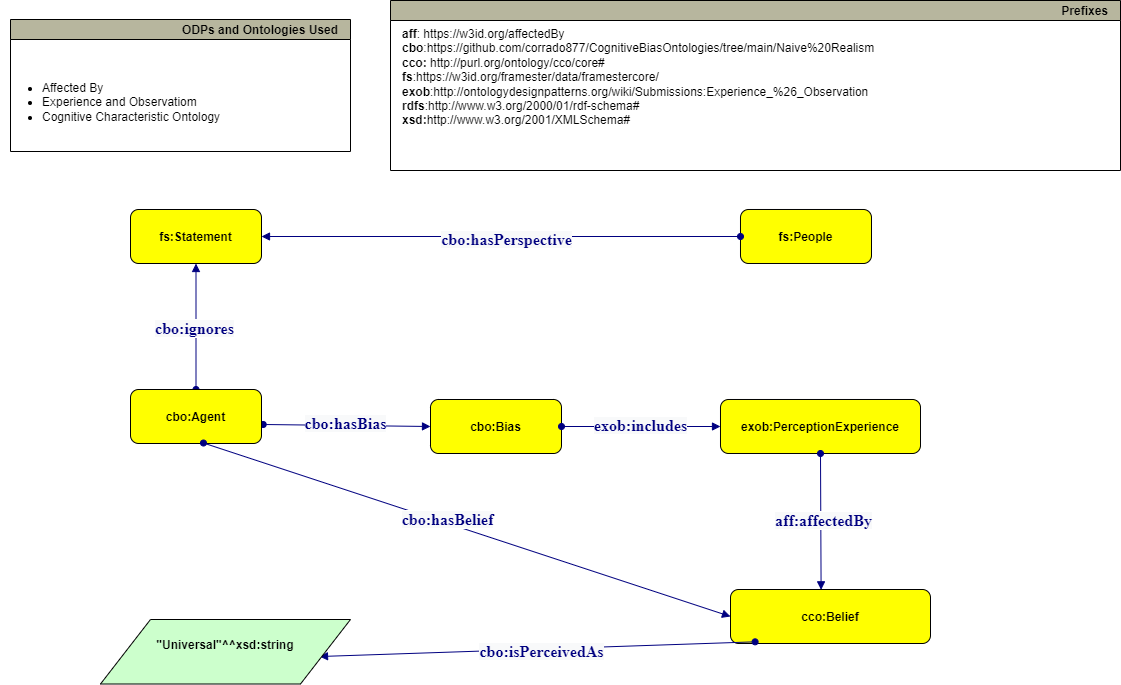

The diagram above was exported from draw.io. Its source (the exported page's mxGraphModel, read from the mxfile embedded in the PNG):
<mxGraphModel dx="2074" dy="964" grid="1" gridSize="10" guides="1" tooltips="1" connect="1" arrows="1" fold="1" page="1" pageScale="1" pageWidth="4681" pageHeight="3300" math="0" shadow="0">
  <root>
    <mxCell id="0" />
    <mxCell id="1" parent="0" />
    <mxCell id="EN4isxr8mFQcJcqiqdl0-3" value="Prefixes" style="graphMlID=n0;shape=swimlane;startSize=20;fillColor=#b7b69e;strokeColor=#000000;strokeWidth=1.0;align=right;spacingRight=10;fontStyle=1" vertex="1" parent="1">
      <mxGeometry x="440" y="61" width="730" height="170" as="geometry">
        <mxRectangle x="-550" y="110" width="100" height="30" as="alternateBounds" />
      </mxGeometry>
    </mxCell>
    <UserObject label="&lt;b style=&quot;border-color: var(--border-color);&quot;&gt;aff&lt;/b&gt;:&amp;nbsp;https://w3id.org/affectedBy&amp;nbsp;&lt;br&gt;&lt;b&gt;cbo&lt;/b&gt;:https://github.com/corrado877/CognitiveBiasOntologies/tree/main/Naive%20Realism&lt;br&gt;&lt;b style=&quot;border-color: var(--border-color);&quot;&gt;cco:&amp;nbsp;&lt;/b&gt;http://purl.org/ontology/cco/core#&lt;br&gt;&lt;b&gt;fs&lt;/b&gt;:https://w3id.org/framester/data/framestercore/&lt;div&gt;&lt;b style=&quot;background-color: initial;&quot;&gt;exob&lt;/b&gt;&lt;span style=&quot;background-color: initial;&quot;&gt;:http://ontologydesignpatterns.org/wiki/Submissions:Experience_%26_Observation&lt;/span&gt;&lt;br&gt;&lt;/div&gt;&lt;div&gt;&lt;b&gt;rdfs&lt;/b&gt;:http://www.w3.org/2000/01/rdf-schema#&lt;br&gt;&lt;b style=&quot;border-color: var(--border-color);&quot;&gt;xsd:&lt;/b&gt;&lt;span style=&quot;border-color: var(--border-color); background-color: initial;&quot;&gt;http://www.w3.org/2001/XMLSchema#&lt;/span&gt;&lt;/div&gt;" link="http://www.w3.org/2000/01/rdf-schema#" id="EN4isxr8mFQcJcqiqdl0-4">
      <mxCell style="text;whiteSpace=wrap;html=1;" vertex="1" parent="EN4isxr8mFQcJcqiqdl0-3">
        <mxGeometry x="10" y="20" width="690" height="180" as="geometry" />
      </mxCell>
    </UserObject>
    <mxCell id="EN4isxr8mFQcJcqiqdl0-5" value="ODPs and Ontologies Used" style="graphMlID=n0;shape=swimlane;startSize=20;fillColor=#b7b69e;strokeColor=#000000;strokeWidth=1.0;align=right;spacingRight=10;fontStyle=1" vertex="1" parent="1">
      <mxGeometry x="60" y="80" width="340" height="132" as="geometry" />
    </mxCell>
    <mxCell id="EN4isxr8mFQcJcqiqdl0-6" value="&lt;ul&gt;&lt;li&gt;Affected By&lt;/li&gt;&lt;li&gt;Experience and Observatiom&lt;/li&gt;&lt;li style=&quot;border-color: var(--border-color);&quot;&gt;Cognitive Characteristic Ontology&lt;/li&gt;&lt;/ul&gt;" style="text;html=1;strokeColor=none;fillColor=none;align=left;verticalAlign=middle;whiteSpace=wrap;rounded=0;" vertex="1" parent="EN4isxr8mFQcJcqiqdl0-5">
      <mxGeometry x="-10" y="12" width="270" height="142" as="geometry" />
    </mxCell>
    <mxCell id="EN4isxr8mFQcJcqiqdl0-8" value="" style="graphMlID=e0;rounded=0;endArrow=block;strokeColor=#000080;strokeWidth=1.0;startArrow=oval;startFill=1;endFill=1;entryX=0.5;entryY=1;entryDx=0;entryDy=0;" edge="1" parent="1" source="EN4isxr8mFQcJcqiqdl0-14" target="EN4isxr8mFQcJcqiqdl0-28">
      <mxGeometry relative="1" as="geometry">
        <mxPoint x="280" y="290" as="sourcePoint" />
        <mxPoint x="246" y="330" as="targetPoint" />
      </mxGeometry>
    </mxCell>
    <mxCell id="EN4isxr8mFQcJcqiqdl0-9" value="&lt;font face=&quot;dialog&quot; color=&quot;#000080&quot;&gt;&lt;span style=&quot;font-size: 16px; background-color: rgb(248, 249, 250);&quot;&gt;&lt;b&gt;cbo:ignores&lt;/b&gt;&lt;/span&gt;&lt;/font&gt;" style="text;html=1;align=center;verticalAlign=middle;resizable=0;points=[];labelBackgroundColor=#ffffff;" vertex="1" connectable="0" parent="EN4isxr8mFQcJcqiqdl0-8">
      <mxGeometry x="-0.0174" y="2" relative="1" as="geometry">
        <mxPoint as="offset" />
      </mxGeometry>
    </mxCell>
    <mxCell id="EN4isxr8mFQcJcqiqdl0-12" value="" style="graphMlID=e0;rounded=0;endArrow=block;strokeColor=#000080;strokeWidth=1.0;startArrow=oval;startFill=1;endFill=1;exitX=1.013;exitY=0.648;exitDx=0;exitDy=0;exitPerimeter=0;entryX=0;entryY=0.5;entryDx=0;entryDy=0;" edge="1" parent="1" source="EN4isxr8mFQcJcqiqdl0-14" target="EN4isxr8mFQcJcqiqdl0-32">
      <mxGeometry relative="1" as="geometry">
        <mxPoint x="598.03" y="385" as="sourcePoint" />
        <mxPoint x="730" y="480" as="targetPoint" />
      </mxGeometry>
    </mxCell>
    <mxCell id="EN4isxr8mFQcJcqiqdl0-13" value="&lt;font face=&quot;dialog&quot; color=&quot;#000080&quot;&gt;&lt;span style=&quot;font-size: 16px; background-color: rgb(248, 249, 250);&quot;&gt;&lt;b&gt;cbo:hasBias&lt;/b&gt;&lt;/span&gt;&lt;/font&gt;" style="text;html=1;align=center;verticalAlign=middle;resizable=0;points=[];labelBackgroundColor=#ffffff;" vertex="1" connectable="0" parent="EN4isxr8mFQcJcqiqdl0-12">
      <mxGeometry x="-0.0174" y="2" relative="1" as="geometry">
        <mxPoint as="offset" />
      </mxGeometry>
    </mxCell>
    <mxCell id="EN4isxr8mFQcJcqiqdl0-14" value="cbo:Agent" style="graphMlID=n4;shape=rect;rounded=1;arcsize=30;fillColor=#ffff00;strokeColor=#000000;strokeWidth=1.0;fontStyle=1" vertex="1" parent="1">
      <mxGeometry x="180" y="450" width="131" height="54" as="geometry" />
    </mxCell>
    <mxCell id="EN4isxr8mFQcJcqiqdl0-18" value="" style="graphMlID=e0;rounded=0;endArrow=block;strokeColor=#000080;strokeWidth=1.0;startArrow=oval;startFill=1;endFill=1;exitX=0.557;exitY=0.991;exitDx=0;exitDy=0;entryX=0;entryY=0.5;entryDx=0;entryDy=0;exitPerimeter=0;" edge="1" parent="1" source="EN4isxr8mFQcJcqiqdl0-14" target="EN4isxr8mFQcJcqiqdl0-41">
      <mxGeometry relative="1" as="geometry">
        <mxPoint x="629.03" y="354" as="sourcePoint" />
        <mxPoint x="635.0659599999999" y="652.5" as="targetPoint" />
      </mxGeometry>
    </mxCell>
    <mxCell id="EN4isxr8mFQcJcqiqdl0-19" value="&lt;font face=&quot;dialog&quot; color=&quot;#000080&quot;&gt;&lt;span style=&quot;font-size: 16px; background-color: rgb(248, 249, 250);&quot;&gt;&lt;b&gt;cbo:hasBelief&lt;/b&gt;&lt;/span&gt;&lt;/font&gt;" style="text;html=1;align=center;verticalAlign=middle;resizable=0;points=[];labelBackgroundColor=#ffffff;" vertex="1" connectable="0" parent="EN4isxr8mFQcJcqiqdl0-18">
      <mxGeometry x="-0.0174" y="2" relative="1" as="geometry">
        <mxPoint x="-16" y="-7" as="offset" />
      </mxGeometry>
    </mxCell>
    <mxCell id="EN4isxr8mFQcJcqiqdl0-28" value="fs:Statement" style="graphMlID=n4;shape=rect;rounded=1;arcsize=30;fillColor=#ffff00;strokeColor=#000000;strokeWidth=1.0;fontStyle=1" vertex="1" parent="1">
      <mxGeometry x="180" y="270" width="131" height="54" as="geometry" />
    </mxCell>
    <mxCell id="EN4isxr8mFQcJcqiqdl0-29" value="fs:People" style="graphMlID=n4;shape=rect;rounded=1;arcsize=30;fillColor=#ffff00;strokeColor=#000000;strokeWidth=1.0;fontStyle=1" vertex="1" parent="1">
      <mxGeometry x="790" y="270" width="131" height="54" as="geometry" />
    </mxCell>
    <mxCell id="EN4isxr8mFQcJcqiqdl0-30" value="" style="graphMlID=e0;rounded=0;endArrow=block;strokeColor=#000080;strokeWidth=1.0;startArrow=oval;startFill=1;endFill=1;entryX=1;entryY=0.5;entryDx=0;entryDy=0;exitX=0;exitY=0.5;exitDx=0;exitDy=0;" edge="1" parent="1" source="EN4isxr8mFQcJcqiqdl0-29" target="EN4isxr8mFQcJcqiqdl0-28">
      <mxGeometry relative="1" as="geometry">
        <mxPoint x="256" y="460" as="sourcePoint" />
        <mxPoint x="256" y="334" as="targetPoint" />
      </mxGeometry>
    </mxCell>
    <mxCell id="EN4isxr8mFQcJcqiqdl0-31" value="&lt;font face=&quot;dialog&quot; color=&quot;#000080&quot;&gt;&lt;span style=&quot;font-size: 16px; background-color: rgb(248, 249, 250);&quot;&gt;&lt;b&gt;cbo:hasPerspective&lt;/b&gt;&lt;/span&gt;&lt;/font&gt;" style="text;html=1;align=center;verticalAlign=middle;resizable=0;points=[];labelBackgroundColor=#ffffff;" vertex="1" connectable="0" parent="EN4isxr8mFQcJcqiqdl0-30">
      <mxGeometry x="-0.0174" y="2" relative="1" as="geometry">
        <mxPoint as="offset" />
      </mxGeometry>
    </mxCell>
    <mxCell id="EN4isxr8mFQcJcqiqdl0-32" value="cbo:Bias" style="graphMlID=n4;shape=rect;rounded=1;arcsize=30;fillColor=#ffff00;strokeColor=#000000;strokeWidth=1.0;fontStyle=1" vertex="1" parent="1">
      <mxGeometry x="480" y="460" width="131" height="54" as="geometry" />
    </mxCell>
    <mxCell id="EN4isxr8mFQcJcqiqdl0-35" value="exob:PerceptionExperience" style="graphMlID=n4;shape=rect;rounded=1;arcsize=30;fillColor=#ffff00;strokeColor=#000000;strokeWidth=1.0;fontStyle=1" vertex="1" parent="1">
      <mxGeometry x="770" y="460" width="200" height="54" as="geometry" />
    </mxCell>
    <mxCell id="EN4isxr8mFQcJcqiqdl0-36" value="" style="graphMlID=e0;rounded=0;endArrow=block;strokeColor=#000080;strokeWidth=1.0;startArrow=oval;startFill=1;endFill=1;exitX=1;exitY=0.5;exitDx=0;exitDy=0;entryX=0;entryY=0.5;entryDx=0;entryDy=0;" edge="1" parent="1" source="EN4isxr8mFQcJcqiqdl0-32" target="EN4isxr8mFQcJcqiqdl0-35">
      <mxGeometry relative="1" as="geometry">
        <mxPoint x="1140" y="550" as="sourcePoint" />
        <mxPoint x="1000" y="487" as="targetPoint" />
      </mxGeometry>
    </mxCell>
    <mxCell id="EN4isxr8mFQcJcqiqdl0-37" value="&lt;font face=&quot;dialog&quot; color=&quot;#000080&quot;&gt;&lt;span style=&quot;font-size: 16px; background-color: rgb(248, 249, 250);&quot;&gt;&lt;b&gt;exob:includes&lt;/b&gt;&lt;/span&gt;&lt;/font&gt;" style="text;html=1;align=center;verticalAlign=middle;resizable=0;points=[];labelBackgroundColor=#ffffff;" vertex="1" connectable="0" parent="EN4isxr8mFQcJcqiqdl0-36">
      <mxGeometry x="-0.0174" y="2" relative="1" as="geometry">
        <mxPoint as="offset" />
      </mxGeometry>
    </mxCell>
    <mxCell id="EN4isxr8mFQcJcqiqdl0-39" value="" style="graphMlID=e0;rounded=0;endArrow=block;strokeColor=#000080;strokeWidth=1.0;startArrow=oval;startFill=1;endFill=1;exitX=0.5;exitY=1;exitDx=0;exitDy=0;entryX=0.453;entryY=0.006;entryDx=0;entryDy=0;entryPerimeter=0;" edge="1" parent="1" source="EN4isxr8mFQcJcqiqdl0-35" target="EN4isxr8mFQcJcqiqdl0-41">
      <mxGeometry relative="1" as="geometry">
        <mxPoint x="701" y="497" as="sourcePoint" />
        <mxPoint x="1000" y="640" as="targetPoint" />
      </mxGeometry>
    </mxCell>
    <mxCell id="EN4isxr8mFQcJcqiqdl0-40" value="&lt;font face=&quot;dialog&quot; color=&quot;#000080&quot;&gt;&lt;span style=&quot;font-size: 16px; background-color: rgb(248, 249, 250);&quot;&gt;&lt;b&gt;aff:affectedBy&lt;/b&gt;&lt;/span&gt;&lt;/font&gt;&lt;span style=&quot;color: rgba(0, 0, 0, 0); font-family: monospace; font-size: 0px; text-align: start; background-color: rgb(251, 251, 251);&quot;&gt;%3CmxGraphModel%3E%3Croot%3E%3CmxCell%20id%3D%220%22%2F%3E%3CmxCell%20id%3D%221%22%20parent%3D%220%22%2F%3E%3CmxCell%20id%3D%222%22%20value%3D%22%22%20style%3D%22graphMlID%3De0%3Brounded%3D0%3BendArrow%3Dblock%3BstrokeColor%3D%23000080%3BstrokeWidth%3D1.0%3BstartArrow%3Doval%3BstartFill%3D1%3BendFill%3D1%3BexitX%3D1%3BexitY%3D0.5%3BexitDx%3D0%3BexitDy%3D0%3BentryX%3D0%3BentryY%3D0.5%3BentryDx%3D0%3BentryDy%3D0%3B%22%20edge%3D%221%22%20parent%3D%221%22%3E%3CmxGeometry%20relative%3D%221%22%20as%3D%22geometry%22%3E%3CmxPoint%20x%3D%22691%22%20y%3D%22487%22%20as%3D%22sourcePoint%22%2F%3E%3CmxPoint%20x%3D%22900%22%20y%3D%22487%22%20as%3D%22targetPoint%22%2F%3E%3C%2FmxGeometry%3E%3C%2FmxCell%3E%3CmxCell%20id%3D%223%22%20value%3D%22%26lt%3Bfont%20face%3D%26quot%3Bdialog%26quot%3B%20color%3D%26quot%3B%23000080%26quot%3B%26gt%3B%26lt%3Bspan%20style%3D%26quot%3Bfont-size%3A%2016px%3B%20background-color%3A%20rgb(248%2C%20249%2C%20250)%3B%26quot%3B%26gt%3B%26lt%3Bb%26gt%3Bexob%3Aincludes%26lt%3B%2Fb%26gt%3B%26lt%3B%2Fspan%26gt%3B%26lt%3B%2Ffont%26gt%3B%22%20style%3D%22text%3Bhtml%3D1%3Balign%3Dcenter%3BverticalAlign%3Dmiddle%3Bresizable%3D0%3Bpoints%3D%5B%5D%3BlabelBackgroundColor%3D%23ffffff%3B%22%20vertex%3D%221%22%20connectable%3D%220%22%20parent%3D%222%22%3E%3CmxGeometry%20x%3D%22-0.0174%22%20y%3D%222%22%20relative%3D%221%22%20as%3D%22geometry%22%3E%3CmxPoint%20as%3D%22offset%22%2F%3E%3C%2FmxGeometry%3E%3C%2FmxCell%3E%3C%2Froot%3E%3C%2FmxGraphModel%3E&lt;/span&gt;" style="text;html=1;align=center;verticalAlign=middle;resizable=0;points=[];labelBackgroundColor=#ffffff;" vertex="1" connectable="0" parent="EN4isxr8mFQcJcqiqdl0-39">
      <mxGeometry x="-0.0174" y="2" relative="1" as="geometry">
        <mxPoint as="offset" />
      </mxGeometry>
    </mxCell>
    <mxCell id="EN4isxr8mFQcJcqiqdl0-41" value="cco:Belief" style="graphMlID=n4;shape=rect;rounded=1;arcsize=30;fillColor=#ffff00;strokeColor=#000000;strokeWidth=1.0;fontStyle=1" vertex="1" parent="1">
      <mxGeometry x="780" y="650" width="200" height="54" as="geometry" />
    </mxCell>
    <mxCell id="EN4isxr8mFQcJcqiqdl0-52" value="" style="graphMlID=e0;rounded=0;endArrow=block;strokeColor=#000080;strokeWidth=1.0;startArrow=oval;startFill=1;endFill=1;exitX=0.123;exitY=0.969;exitDx=0;exitDy=0;exitPerimeter=0;entryX=0.876;entryY=0.574;entryDx=0;entryDy=0;entryPerimeter=0;" edge="1" parent="1" source="EN4isxr8mFQcJcqiqdl0-41" target="EN4isxr8mFQcJcqiqdl0-55">
      <mxGeometry relative="1" as="geometry">
        <mxPoint x="798" y="710" as="sourcePoint" />
        <mxPoint x="500" y="810" as="targetPoint" />
      </mxGeometry>
    </mxCell>
    <mxCell id="EN4isxr8mFQcJcqiqdl0-53" value="&lt;font face=&quot;dialog&quot; color=&quot;#000080&quot;&gt;&lt;span style=&quot;font-size: 16px; background-color: rgb(248, 249, 250);&quot;&gt;&lt;b&gt;cbo:isPerceivedAs&lt;/b&gt;&lt;/span&gt;&lt;/font&gt;" style="text;html=1;align=center;verticalAlign=middle;resizable=0;points=[];labelBackgroundColor=#ffffff;" vertex="1" connectable="0" parent="EN4isxr8mFQcJcqiqdl0-52">
      <mxGeometry x="-0.0174" y="2" relative="1" as="geometry">
        <mxPoint as="offset" />
      </mxGeometry>
    </mxCell>
    <mxCell id="EN4isxr8mFQcJcqiqdl0-55" value="&quot;Universal&quot;^^xsd:string&#10;" style="graphMlID=n6;shape=parallelogram;fillColor=#ccffcc;strokeColor=#000000;strokeWidth=1.0;fontStyle=1" vertex="1" parent="1">
      <mxGeometry x="150" y="680" width="250" height="64.5" as="geometry" />
    </mxCell>
  </root>
</mxGraphModel>